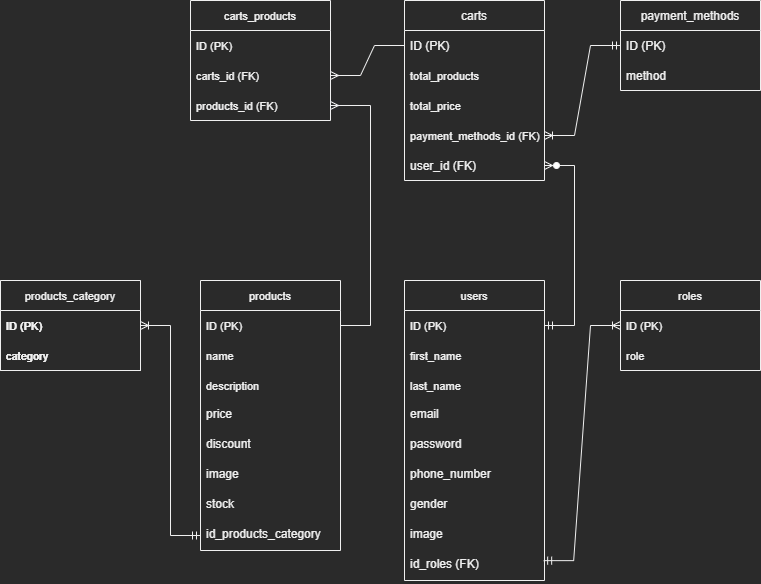

The diagram above was exported from draw.io. Its source (the exported page's mxGraphModel, read from the mxfile embedded in the PNG):
<mxGraphModel dx="981" dy="2864" grid="1" gridSize="10" guides="1" tooltips="1" connect="1" arrows="1" fold="1" page="1" pageScale="1" pageWidth="827" pageHeight="1169" math="0" shadow="0">
  <root>
    <mxCell id="0" />
    <mxCell id="1" parent="0" />
    <mxCell id="2zi70J0knnfDbbudG70X-2" value="carts" style="swimlane;fontStyle=0;childLayout=stackLayout;horizontal=1;startSize=30;horizontalStack=0;resizeParent=1;resizeParentMax=0;resizeLast=0;collapsible=1;marginBottom=0;" vertex="1" parent="1">
      <mxGeometry x="444" y="-2320" width="140" height="180" as="geometry" />
    </mxCell>
    <mxCell id="2zi70J0knnfDbbudG70X-3" value="ID (PK)" style="text;strokeColor=none;fillColor=none;align=left;verticalAlign=middle;spacingLeft=4;spacingRight=4;overflow=hidden;points=[[0,0.5],[1,0.5]];portConstraint=eastwest;rotatable=0;" vertex="1" parent="2zi70J0knnfDbbudG70X-2">
      <mxGeometry y="30" width="140" height="30" as="geometry" />
    </mxCell>
    <mxCell id="2zi70J0knnfDbbudG70X-74" value="total_products" style="text;strokeColor=none;fillColor=none;align=left;verticalAlign=middle;spacingLeft=4;spacingRight=4;overflow=hidden;points=[[0,0.5],[1,0.5]];portConstraint=eastwest;rotatable=0;fontSize=11;" vertex="1" parent="2zi70J0knnfDbbudG70X-2">
      <mxGeometry y="60" width="140" height="30" as="geometry" />
    </mxCell>
    <mxCell id="2zi70J0knnfDbbudG70X-73" value="total_price" style="text;strokeColor=none;fillColor=none;align=left;verticalAlign=middle;spacingLeft=4;spacingRight=4;overflow=hidden;points=[[0,0.5],[1,0.5]];portConstraint=eastwest;rotatable=0;fontSize=11;" vertex="1" parent="2zi70J0knnfDbbudG70X-2">
      <mxGeometry y="90" width="140" height="30" as="geometry" />
    </mxCell>
    <mxCell id="2zi70J0knnfDbbudG70X-11" value="payment_methods_id (FK)" style="text;strokeColor=none;fillColor=none;align=left;verticalAlign=middle;spacingLeft=4;spacingRight=4;overflow=hidden;points=[[0,0.5],[1,0.5]];portConstraint=eastwest;rotatable=0;fontSize=11;" vertex="1" parent="2zi70J0knnfDbbudG70X-2">
      <mxGeometry y="120" width="140" height="30" as="geometry" />
    </mxCell>
    <mxCell id="2zi70J0knnfDbbudG70X-4" value="user_id (FK)" style="text;strokeColor=none;fillColor=none;align=left;verticalAlign=middle;spacingLeft=4;spacingRight=4;overflow=hidden;points=[[0,0.5],[1,0.5]];portConstraint=eastwest;rotatable=0;" vertex="1" parent="2zi70J0knnfDbbudG70X-2">
      <mxGeometry y="150" width="140" height="30" as="geometry" />
    </mxCell>
    <mxCell id="2zi70J0knnfDbbudG70X-6" value="payment_methods" style="swimlane;fontStyle=0;childLayout=stackLayout;horizontal=1;startSize=30;horizontalStack=0;resizeParent=1;resizeParentMax=0;resizeLast=0;collapsible=1;marginBottom=0;" vertex="1" parent="1">
      <mxGeometry x="660" y="-2320" width="140" height="90" as="geometry" />
    </mxCell>
    <mxCell id="2zi70J0knnfDbbudG70X-7" value="ID (PK)" style="text;strokeColor=none;fillColor=none;align=left;verticalAlign=middle;spacingLeft=4;spacingRight=4;overflow=hidden;points=[[0,0.5],[1,0.5]];portConstraint=eastwest;rotatable=0;" vertex="1" parent="2zi70J0knnfDbbudG70X-6">
      <mxGeometry y="30" width="140" height="30" as="geometry" />
    </mxCell>
    <mxCell id="2zi70J0knnfDbbudG70X-8" value="method" style="text;strokeColor=none;fillColor=none;align=left;verticalAlign=middle;spacingLeft=4;spacingRight=4;overflow=hidden;points=[[0,0.5],[1,0.5]];portConstraint=eastwest;rotatable=0;" vertex="1" parent="2zi70J0knnfDbbudG70X-6">
      <mxGeometry y="60" width="140" height="30" as="geometry" />
    </mxCell>
    <mxCell id="2zi70J0knnfDbbudG70X-13" value="" style="edgeStyle=entityRelationEdgeStyle;fontSize=12;html=1;endArrow=ERoneToMany;startArrow=ERmandOne;rounded=0;exitX=0;exitY=0.5;exitDx=0;exitDy=0;entryX=1;entryY=0.5;entryDx=0;entryDy=0;" edge="1" parent="1" source="2zi70J0knnfDbbudG70X-7" target="2zi70J0knnfDbbudG70X-11">
      <mxGeometry width="100" height="100" relative="1" as="geometry">
        <mxPoint x="280" y="-2180" as="sourcePoint" />
        <mxPoint x="300" y="-2290" as="targetPoint" />
      </mxGeometry>
    </mxCell>
    <mxCell id="2zi70J0knnfDbbudG70X-14" value="users" style="swimlane;fontStyle=0;childLayout=stackLayout;horizontal=1;startSize=30;horizontalStack=0;resizeParent=1;resizeParentMax=0;resizeLast=0;collapsible=1;marginBottom=0;fontSize=11;" vertex="1" parent="1">
      <mxGeometry x="444" y="-2040" width="140" height="300" as="geometry" />
    </mxCell>
    <mxCell id="2zi70J0knnfDbbudG70X-15" value="ID (PK)" style="text;strokeColor=none;fillColor=none;align=left;verticalAlign=middle;spacingLeft=4;spacingRight=4;overflow=hidden;points=[[0,0.5],[1,0.5]];portConstraint=eastwest;rotatable=0;fontSize=11;" vertex="1" parent="2zi70J0knnfDbbudG70X-14">
      <mxGeometry y="30" width="140" height="30" as="geometry" />
    </mxCell>
    <mxCell id="2zi70J0knnfDbbudG70X-16" value="first_name" style="text;strokeColor=none;fillColor=none;align=left;verticalAlign=middle;spacingLeft=4;spacingRight=4;overflow=hidden;points=[[0,0.5],[1,0.5]];portConstraint=eastwest;rotatable=0;fontSize=11;" vertex="1" parent="2zi70J0knnfDbbudG70X-14">
      <mxGeometry y="60" width="140" height="30" as="geometry" />
    </mxCell>
    <mxCell id="2zi70J0knnfDbbudG70X-17" value="last_name" style="text;strokeColor=none;fillColor=none;align=left;verticalAlign=middle;spacingLeft=4;spacingRight=4;overflow=hidden;points=[[0,0.5],[1,0.5]];portConstraint=eastwest;rotatable=0;fontSize=11;" vertex="1" parent="2zi70J0knnfDbbudG70X-14">
      <mxGeometry y="90" width="140" height="30" as="geometry" />
    </mxCell>
    <mxCell id="2zi70J0knnfDbbudG70X-18" value="email" style="text;strokeColor=none;fillColor=none;spacingLeft=4;spacingRight=4;overflow=hidden;rotatable=0;points=[[0,0.5],[1,0.5]];portConstraint=eastwest;fontSize=12;" vertex="1" parent="2zi70J0knnfDbbudG70X-14">
      <mxGeometry y="120" width="140" height="30" as="geometry" />
    </mxCell>
    <mxCell id="2zi70J0knnfDbbudG70X-19" value="password" style="text;strokeColor=none;fillColor=none;spacingLeft=4;spacingRight=4;overflow=hidden;rotatable=0;points=[[0,0.5],[1,0.5]];portConstraint=eastwest;fontSize=12;" vertex="1" parent="2zi70J0knnfDbbudG70X-14">
      <mxGeometry y="150" width="140" height="30" as="geometry" />
    </mxCell>
    <mxCell id="2zi70J0knnfDbbudG70X-21" value="phone_number" style="text;strokeColor=none;fillColor=none;spacingLeft=4;spacingRight=4;overflow=hidden;rotatable=0;points=[[0,0.5],[1,0.5]];portConstraint=eastwest;fontSize=12;" vertex="1" parent="2zi70J0knnfDbbudG70X-14">
      <mxGeometry y="180" width="140" height="30" as="geometry" />
    </mxCell>
    <mxCell id="2zi70J0knnfDbbudG70X-22" value="gender" style="text;strokeColor=none;fillColor=none;spacingLeft=4;spacingRight=4;overflow=hidden;rotatable=0;points=[[0,0.5],[1,0.5]];portConstraint=eastwest;fontSize=12;" vertex="1" parent="2zi70J0knnfDbbudG70X-14">
      <mxGeometry y="210" width="140" height="30" as="geometry" />
    </mxCell>
    <mxCell id="2zi70J0knnfDbbudG70X-23" value="image" style="text;strokeColor=none;fillColor=none;spacingLeft=4;spacingRight=4;overflow=hidden;rotatable=0;points=[[0,0.5],[1,0.5]];portConstraint=eastwest;fontSize=12;" vertex="1" parent="2zi70J0knnfDbbudG70X-14">
      <mxGeometry y="240" width="140" height="30" as="geometry" />
    </mxCell>
    <mxCell id="2zi70J0knnfDbbudG70X-24" value="id_roles (FK)" style="text;strokeColor=none;fillColor=none;spacingLeft=4;spacingRight=4;overflow=hidden;rotatable=0;points=[[0,0.5],[1,0.5]];portConstraint=eastwest;fontSize=12;" vertex="1" parent="2zi70J0knnfDbbudG70X-14">
      <mxGeometry y="270" width="140" height="30" as="geometry" />
    </mxCell>
    <mxCell id="2zi70J0knnfDbbudG70X-28" value="" style="edgeStyle=entityRelationEdgeStyle;fontSize=12;html=1;endArrow=ERzeroToMany;startArrow=ERmandOne;rounded=0;exitX=1;exitY=0.5;exitDx=0;exitDy=0;entryX=1;entryY=0.5;entryDx=0;entryDy=0;" edge="1" parent="1" source="2zi70J0knnfDbbudG70X-15" target="2zi70J0knnfDbbudG70X-4">
      <mxGeometry width="100" height="100" relative="1" as="geometry">
        <mxPoint x="180" y="-2120" as="sourcePoint" />
        <mxPoint x="280" y="-2220" as="targetPoint" />
      </mxGeometry>
    </mxCell>
    <mxCell id="2zi70J0knnfDbbudG70X-33" value="carts_products" style="swimlane;fontStyle=0;childLayout=stackLayout;horizontal=1;startSize=30;horizontalStack=0;resizeParent=1;resizeParentMax=0;resizeLast=0;collapsible=1;marginBottom=0;fontSize=11;" vertex="1" parent="1">
      <mxGeometry x="230" y="-2320" width="140" height="120" as="geometry" />
    </mxCell>
    <mxCell id="2zi70J0knnfDbbudG70X-34" value="ID (PK)" style="text;strokeColor=none;fillColor=none;align=left;verticalAlign=middle;spacingLeft=4;spacingRight=4;overflow=hidden;points=[[0,0.5],[1,0.5]];portConstraint=eastwest;rotatable=0;fontSize=11;" vertex="1" parent="2zi70J0knnfDbbudG70X-33">
      <mxGeometry y="30" width="140" height="30" as="geometry" />
    </mxCell>
    <mxCell id="2zi70J0knnfDbbudG70X-36" value="carts_id (FK)" style="text;strokeColor=none;fillColor=none;align=left;verticalAlign=middle;spacingLeft=4;spacingRight=4;overflow=hidden;points=[[0,0.5],[1,0.5]];portConstraint=eastwest;rotatable=0;fontSize=11;" vertex="1" parent="2zi70J0knnfDbbudG70X-33">
      <mxGeometry y="60" width="140" height="30" as="geometry" />
    </mxCell>
    <mxCell id="2zi70J0knnfDbbudG70X-37" value="products_id (FK)" style="text;strokeColor=none;fillColor=none;align=left;verticalAlign=middle;spacingLeft=4;spacingRight=4;overflow=hidden;points=[[0,0.5],[1,0.5]];portConstraint=eastwest;rotatable=0;fontSize=11;" vertex="1" parent="2zi70J0knnfDbbudG70X-33">
      <mxGeometry y="90" width="140" height="30" as="geometry" />
    </mxCell>
    <mxCell id="2zi70J0knnfDbbudG70X-41" value="" style="edgeStyle=entityRelationEdgeStyle;fontSize=12;html=1;endArrow=ERmany;rounded=0;entryX=1;entryY=0.5;entryDx=0;entryDy=0;exitX=0;exitY=0.5;exitDx=0;exitDy=0;" edge="1" parent="1" source="2zi70J0knnfDbbudG70X-3" target="2zi70J0knnfDbbudG70X-36">
      <mxGeometry width="100" height="100" relative="1" as="geometry">
        <mxPoint x="310" y="-1980" as="sourcePoint" />
        <mxPoint x="410" y="-2080" as="targetPoint" />
      </mxGeometry>
    </mxCell>
    <mxCell id="2zi70J0knnfDbbudG70X-42" value="products" style="swimlane;fontStyle=0;childLayout=stackLayout;horizontal=1;startSize=30;horizontalStack=0;resizeParent=1;resizeParentMax=0;resizeLast=0;collapsible=1;marginBottom=0;fontSize=11;" vertex="1" parent="1">
      <mxGeometry x="240" y="-2040" width="140" height="270" as="geometry" />
    </mxCell>
    <mxCell id="2zi70J0knnfDbbudG70X-43" value="ID (PK)" style="text;strokeColor=none;fillColor=none;align=left;verticalAlign=middle;spacingLeft=4;spacingRight=4;overflow=hidden;points=[[0,0.5],[1,0.5]];portConstraint=eastwest;rotatable=0;fontSize=11;" vertex="1" parent="2zi70J0knnfDbbudG70X-42">
      <mxGeometry y="30" width="140" height="30" as="geometry" />
    </mxCell>
    <mxCell id="2zi70J0knnfDbbudG70X-44" value="name" style="text;strokeColor=none;fillColor=none;align=left;verticalAlign=middle;spacingLeft=4;spacingRight=4;overflow=hidden;points=[[0,0.5],[1,0.5]];portConstraint=eastwest;rotatable=0;fontSize=11;" vertex="1" parent="2zi70J0knnfDbbudG70X-42">
      <mxGeometry y="60" width="140" height="30" as="geometry" />
    </mxCell>
    <mxCell id="2zi70J0knnfDbbudG70X-45" value="description" style="text;strokeColor=none;fillColor=none;align=left;verticalAlign=middle;spacingLeft=4;spacingRight=4;overflow=hidden;points=[[0,0.5],[1,0.5]];portConstraint=eastwest;rotatable=0;fontSize=11;" vertex="1" parent="2zi70J0knnfDbbudG70X-42">
      <mxGeometry y="90" width="140" height="30" as="geometry" />
    </mxCell>
    <mxCell id="2zi70J0knnfDbbudG70X-46" value="price" style="text;strokeColor=none;fillColor=none;spacingLeft=4;spacingRight=4;overflow=hidden;rotatable=0;points=[[0,0.5],[1,0.5]];portConstraint=eastwest;fontSize=12;" vertex="1" parent="2zi70J0knnfDbbudG70X-42">
      <mxGeometry y="120" width="140" height="30" as="geometry" />
    </mxCell>
    <mxCell id="2zi70J0knnfDbbudG70X-47" value="discount" style="text;strokeColor=none;fillColor=none;spacingLeft=4;spacingRight=4;overflow=hidden;rotatable=0;points=[[0,0.5],[1,0.5]];portConstraint=eastwest;fontSize=12;" vertex="1" parent="2zi70J0knnfDbbudG70X-42">
      <mxGeometry y="150" width="140" height="30" as="geometry" />
    </mxCell>
    <mxCell id="2zi70J0knnfDbbudG70X-48" value="image" style="text;strokeColor=none;fillColor=none;spacingLeft=4;spacingRight=4;overflow=hidden;rotatable=0;points=[[0,0.5],[1,0.5]];portConstraint=eastwest;fontSize=12;" vertex="1" parent="2zi70J0knnfDbbudG70X-42">
      <mxGeometry y="180" width="140" height="30" as="geometry" />
    </mxCell>
    <mxCell id="2zi70J0knnfDbbudG70X-49" value="stock" style="text;strokeColor=none;fillColor=none;spacingLeft=4;spacingRight=4;overflow=hidden;rotatable=0;points=[[0,0.5],[1,0.5]];portConstraint=eastwest;fontSize=12;" vertex="1" parent="2zi70J0knnfDbbudG70X-42">
      <mxGeometry y="210" width="140" height="30" as="geometry" />
    </mxCell>
    <mxCell id="2zi70J0knnfDbbudG70X-50" value="id_products_category" style="text;strokeColor=none;fillColor=none;spacingLeft=4;spacingRight=4;overflow=hidden;rotatable=0;points=[[0,0.5],[1,0.5]];portConstraint=eastwest;fontSize=12;" vertex="1" parent="2zi70J0knnfDbbudG70X-42">
      <mxGeometry y="240" width="140" height="30" as="geometry" />
    </mxCell>
    <mxCell id="2zi70J0knnfDbbudG70X-52" value="" style="edgeStyle=entityRelationEdgeStyle;fontSize=12;html=1;endArrow=ERmany;rounded=0;" edge="1" parent="1" source="2zi70J0knnfDbbudG70X-43" target="2zi70J0knnfDbbudG70X-37">
      <mxGeometry width="100" height="100" relative="1" as="geometry">
        <mxPoint x="290" y="-2060" as="sourcePoint" />
        <mxPoint x="390" y="-2160" as="targetPoint" />
      </mxGeometry>
    </mxCell>
    <mxCell id="2zi70J0knnfDbbudG70X-53" value="products_category" style="swimlane;fontStyle=0;childLayout=stackLayout;horizontal=1;startSize=30;horizontalStack=0;resizeParent=1;resizeParentMax=0;resizeLast=0;collapsible=1;marginBottom=0;fontSize=11;" vertex="1" parent="1">
      <mxGeometry x="40" y="-2040" width="140" height="90" as="geometry" />
    </mxCell>
    <mxCell id="2zi70J0knnfDbbudG70X-54" value="ID (PK)" style="text;strokeColor=none;fillColor=none;align=left;verticalAlign=middle;spacingLeft=4;spacingRight=4;overflow=hidden;points=[[0,0.5],[1,0.5]];portConstraint=eastwest;rotatable=0;fontSize=11;" vertex="1" parent="2zi70J0knnfDbbudG70X-53">
      <mxGeometry y="30" width="140" height="30" as="geometry" />
    </mxCell>
    <mxCell id="2zi70J0knnfDbbudG70X-56" value="category" style="text;strokeColor=none;fillColor=none;align=left;verticalAlign=middle;spacingLeft=4;spacingRight=4;overflow=hidden;points=[[0,0.5],[1,0.5]];portConstraint=eastwest;rotatable=0;fontSize=11;" vertex="1" parent="2zi70J0knnfDbbudG70X-53">
      <mxGeometry y="60" width="140" height="30" as="geometry" />
    </mxCell>
    <mxCell id="2zi70J0knnfDbbudG70X-62" value="products_category" style="swimlane;fontStyle=0;childLayout=stackLayout;horizontal=1;startSize=30;horizontalStack=0;resizeParent=1;resizeParentMax=0;resizeLast=0;collapsible=1;marginBottom=0;fontSize=11;" vertex="1" parent="1">
      <mxGeometry x="40" y="-2040" width="140" height="90" as="geometry" />
    </mxCell>
    <mxCell id="2zi70J0knnfDbbudG70X-63" value="ID (PK)" style="text;strokeColor=none;fillColor=none;align=left;verticalAlign=middle;spacingLeft=4;spacingRight=4;overflow=hidden;points=[[0,0.5],[1,0.5]];portConstraint=eastwest;rotatable=0;fontSize=11;" vertex="1" parent="2zi70J0knnfDbbudG70X-62">
      <mxGeometry y="30" width="140" height="30" as="geometry" />
    </mxCell>
    <mxCell id="2zi70J0knnfDbbudG70X-64" value="category" style="text;strokeColor=none;fillColor=none;align=left;verticalAlign=middle;spacingLeft=4;spacingRight=4;overflow=hidden;points=[[0,0.5],[1,0.5]];portConstraint=eastwest;rotatable=0;fontSize=11;" vertex="1" parent="2zi70J0knnfDbbudG70X-62">
      <mxGeometry y="60" width="140" height="30" as="geometry" />
    </mxCell>
    <mxCell id="2zi70J0knnfDbbudG70X-65" value="roles" style="swimlane;fontStyle=0;childLayout=stackLayout;horizontal=1;startSize=30;horizontalStack=0;resizeParent=1;resizeParentMax=0;resizeLast=0;collapsible=1;marginBottom=0;fontSize=11;" vertex="1" parent="1">
      <mxGeometry x="660" y="-2040" width="140" height="90" as="geometry" />
    </mxCell>
    <mxCell id="2zi70J0knnfDbbudG70X-66" value="ID (PK)" style="text;strokeColor=none;fillColor=none;align=left;verticalAlign=middle;spacingLeft=4;spacingRight=4;overflow=hidden;points=[[0,0.5],[1,0.5]];portConstraint=eastwest;rotatable=0;fontSize=11;" vertex="1" parent="2zi70J0knnfDbbudG70X-65">
      <mxGeometry y="30" width="140" height="30" as="geometry" />
    </mxCell>
    <mxCell id="2zi70J0knnfDbbudG70X-67" value="role" style="text;strokeColor=none;fillColor=none;align=left;verticalAlign=middle;spacingLeft=4;spacingRight=4;overflow=hidden;points=[[0,0.5],[1,0.5]];portConstraint=eastwest;rotatable=0;fontSize=11;" vertex="1" parent="2zi70J0knnfDbbudG70X-65">
      <mxGeometry y="60" width="140" height="30" as="geometry" />
    </mxCell>
    <mxCell id="2zi70J0knnfDbbudG70X-70" value="" style="edgeStyle=entityRelationEdgeStyle;fontSize=12;html=1;endArrow=ERoneToMany;startArrow=ERmandOne;rounded=0;exitX=0.994;exitY=0.338;exitDx=0;exitDy=0;exitPerimeter=0;entryX=0;entryY=0.5;entryDx=0;entryDy=0;" edge="1" parent="1" source="2zi70J0knnfDbbudG70X-24" target="2zi70J0knnfDbbudG70X-66">
      <mxGeometry width="100" height="100" relative="1" as="geometry">
        <mxPoint x="650" y="-1780" as="sourcePoint" />
        <mxPoint x="750" y="-1880" as="targetPoint" />
      </mxGeometry>
    </mxCell>
    <mxCell id="2zi70J0knnfDbbudG70X-71" value="" style="edgeStyle=entityRelationEdgeStyle;fontSize=12;html=1;endArrow=ERoneToMany;startArrow=ERmandOne;rounded=0;exitX=0;exitY=0.5;exitDx=0;exitDy=0;entryX=1;entryY=0.5;entryDx=0;entryDy=0;" edge="1" parent="1" source="2zi70J0knnfDbbudG70X-50" target="2zi70J0knnfDbbudG70X-63">
      <mxGeometry width="100" height="100" relative="1" as="geometry">
        <mxPoint x="130.00000000000006" y="-1694.8600000000001" as="sourcePoint" />
        <mxPoint x="180" y="-1965" as="targetPoint" />
      </mxGeometry>
    </mxCell>
  </root>
</mxGraphModel>